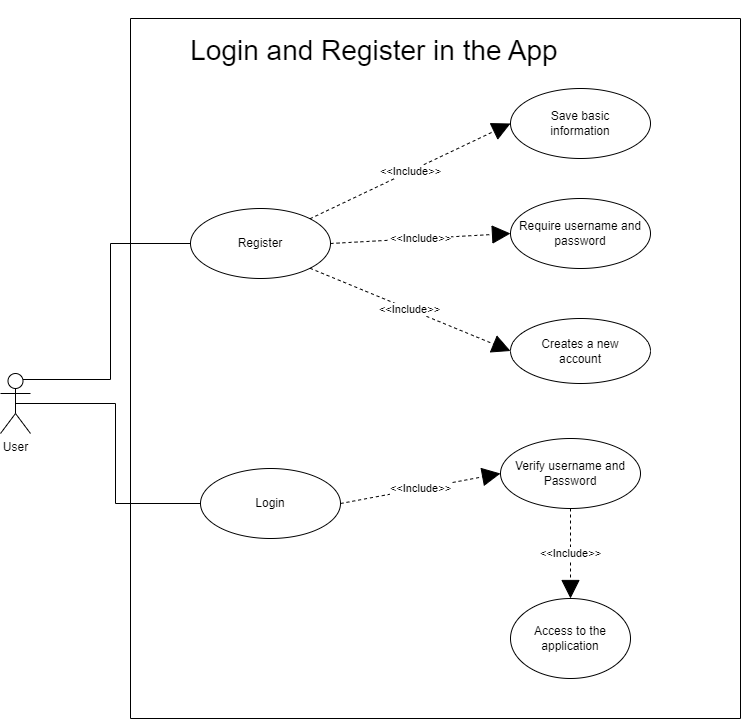

The diagram above was exported from draw.io. Its source (the exported page's mxGraphModel, read from the mxfile embedded in the PNG):
<mxGraphModel dx="1434" dy="796" grid="1" gridSize="10" guides="1" tooltips="1" connect="1" arrows="1" fold="1" page="1" pageScale="1" pageWidth="827" pageHeight="1169" math="0" shadow="0">
  <root>
    <mxCell id="0" />
    <mxCell id="1" parent="0" />
    <mxCell id="uCd6jd-vDIUQvIFsQC-q-23" style="edgeStyle=orthogonalEdgeStyle;rounded=0;orthogonalLoop=1;jettySize=auto;html=1;exitX=0.5;exitY=0.5;exitDx=0;exitDy=0;exitPerimeter=0;endArrow=none;endFill=0;entryX=0;entryY=0.5;entryDx=0;entryDy=0;" edge="1" parent="1" source="uCd6jd-vDIUQvIFsQC-q-1" target="uCd6jd-vDIUQvIFsQC-q-8">
      <mxGeometry relative="1" as="geometry" />
    </mxCell>
    <mxCell id="uCd6jd-vDIUQvIFsQC-q-25" style="edgeStyle=orthogonalEdgeStyle;rounded=0;orthogonalLoop=1;jettySize=auto;html=1;exitX=0.75;exitY=0.1;exitDx=0;exitDy=0;exitPerimeter=0;entryX=0;entryY=0.5;entryDx=0;entryDy=0;endArrow=none;endFill=0;" edge="1" parent="1" source="uCd6jd-vDIUQvIFsQC-q-1" target="uCd6jd-vDIUQvIFsQC-q-24">
      <mxGeometry relative="1" as="geometry" />
    </mxCell>
    <mxCell id="uCd6jd-vDIUQvIFsQC-q-1" value="User" style="shape=umlActor;verticalLabelPosition=bottom;verticalAlign=top;html=1;outlineConnect=0;" vertex="1" parent="1">
      <mxGeometry x="40" y="385" width="30" height="60" as="geometry" />
    </mxCell>
    <mxCell id="uCd6jd-vDIUQvIFsQC-q-16" value="" style="swimlane;startSize=0;" vertex="1" parent="1">
      <mxGeometry x="170" y="30" width="610" height="700" as="geometry">
        <mxRectangle x="160" y="10" width="50" height="40" as="alternateBounds" />
      </mxGeometry>
    </mxCell>
    <mxCell id="uCd6jd-vDIUQvIFsQC-q-17" value="&lt;font style=&quot;font-size: 28px;&quot;&gt;&lt;br&gt;&lt;div style=&quot;&quot;&gt;&lt;span style=&quot;background-color: initial;&quot;&gt;Login and Register in the App&lt;/span&gt;&lt;br&gt;&lt;/div&gt;&lt;/font&gt;" style="text;html=1;strokeColor=none;fillColor=none;align=center;verticalAlign=middle;whiteSpace=wrap;rounded=0;" vertex="1" parent="uCd6jd-vDIUQvIFsQC-q-16">
      <mxGeometry x="29" y="-10" width="430" height="50" as="geometry" />
    </mxCell>
    <mxCell id="uCd6jd-vDIUQvIFsQC-q-8" value="Login" style="ellipse;whiteSpace=wrap;html=1;" vertex="1" parent="uCd6jd-vDIUQvIFsQC-q-16">
      <mxGeometry x="70" y="450" width="140" height="70" as="geometry" />
    </mxCell>
    <mxCell id="uCd6jd-vDIUQvIFsQC-q-5" value="Access to the application" style="ellipse;whiteSpace=wrap;html=1;" vertex="1" parent="uCd6jd-vDIUQvIFsQC-q-16">
      <mxGeometry x="380" y="580" width="120" height="80" as="geometry" />
    </mxCell>
    <mxCell id="uCd6jd-vDIUQvIFsQC-q-10" value="Verify username and Password" style="ellipse;whiteSpace=wrap;html=1;" vertex="1" parent="uCd6jd-vDIUQvIFsQC-q-16">
      <mxGeometry x="370" y="420" width="140" height="70" as="geometry" />
    </mxCell>
    <mxCell id="uCd6jd-vDIUQvIFsQC-q-20" value="&amp;lt;&amp;lt;Include&amp;gt;&amp;gt;" style="endArrow=block;endSize=16;endFill=1;html=1;rounded=0;entryX=0;entryY=0.5;entryDx=0;entryDy=0;exitX=1;exitY=0.5;exitDx=0;exitDy=0;dashed=1;" edge="1" parent="uCd6jd-vDIUQvIFsQC-q-16" source="uCd6jd-vDIUQvIFsQC-q-8" target="uCd6jd-vDIUQvIFsQC-q-10">
      <mxGeometry width="160" relative="1" as="geometry">
        <mxPoint x="230" y="220" as="sourcePoint" />
        <mxPoint x="390" y="220" as="targetPoint" />
      </mxGeometry>
    </mxCell>
    <mxCell id="uCd6jd-vDIUQvIFsQC-q-21" value="&amp;lt;&amp;lt;Include&amp;gt;&amp;gt;" style="endArrow=block;endSize=16;endFill=1;html=1;rounded=0;entryX=0.5;entryY=0;entryDx=0;entryDy=0;exitX=0.5;exitY=1;exitDx=0;exitDy=0;dashed=1;" edge="1" parent="uCd6jd-vDIUQvIFsQC-q-16" source="uCd6jd-vDIUQvIFsQC-q-10" target="uCd6jd-vDIUQvIFsQC-q-5">
      <mxGeometry width="160" relative="1" as="geometry">
        <mxPoint x="250" y="290" as="sourcePoint" />
        <mxPoint x="420" y="220" as="targetPoint" />
      </mxGeometry>
    </mxCell>
    <mxCell id="uCd6jd-vDIUQvIFsQC-q-24" value="Register" style="ellipse;whiteSpace=wrap;html=1;" vertex="1" parent="uCd6jd-vDIUQvIFsQC-q-16">
      <mxGeometry x="60" y="190" width="140" height="70" as="geometry" />
    </mxCell>
    <mxCell id="uCd6jd-vDIUQvIFsQC-q-26" value="Save basic &lt;br&gt;information" style="ellipse;whiteSpace=wrap;html=1;" vertex="1" parent="uCd6jd-vDIUQvIFsQC-q-16">
      <mxGeometry x="380" y="70" width="140" height="70" as="geometry" />
    </mxCell>
    <mxCell id="uCd6jd-vDIUQvIFsQC-q-27" value="Require username and password" style="ellipse;whiteSpace=wrap;html=1;" vertex="1" parent="uCd6jd-vDIUQvIFsQC-q-16">
      <mxGeometry x="380" y="180" width="140" height="70" as="geometry" />
    </mxCell>
    <mxCell id="uCd6jd-vDIUQvIFsQC-q-28" value="Creates a new &lt;br&gt;account" style="ellipse;whiteSpace=wrap;html=1;" vertex="1" parent="uCd6jd-vDIUQvIFsQC-q-16">
      <mxGeometry x="380" y="300" width="140" height="65" as="geometry" />
    </mxCell>
    <mxCell id="uCd6jd-vDIUQvIFsQC-q-29" value="&amp;lt;&amp;lt;Include&amp;gt;&amp;gt;" style="endArrow=block;endSize=16;endFill=1;html=1;rounded=0;entryX=0;entryY=0.5;entryDx=0;entryDy=0;exitX=1;exitY=0;exitDx=0;exitDy=0;dashed=1;" edge="1" parent="uCd6jd-vDIUQvIFsQC-q-16" source="uCd6jd-vDIUQvIFsQC-q-24" target="uCd6jd-vDIUQvIFsQC-q-26">
      <mxGeometry width="160" relative="1" as="geometry">
        <mxPoint x="180" y="180" as="sourcePoint" />
        <mxPoint x="340" y="150" as="targetPoint" />
      </mxGeometry>
    </mxCell>
    <mxCell id="uCd6jd-vDIUQvIFsQC-q-30" value="&amp;lt;&amp;lt;Include&amp;gt;&amp;gt;" style="endArrow=block;endSize=16;endFill=1;html=1;rounded=0;entryX=0;entryY=0.5;entryDx=0;entryDy=0;exitX=1;exitY=1;exitDx=0;exitDy=0;dashed=1;" edge="1" parent="uCd6jd-vDIUQvIFsQC-q-16" source="uCd6jd-vDIUQvIFsQC-q-24" target="uCd6jd-vDIUQvIFsQC-q-28">
      <mxGeometry width="160" relative="1" as="geometry">
        <mxPoint x="180" y="280" as="sourcePoint" />
        <mxPoint x="340" y="250" as="targetPoint" />
      </mxGeometry>
    </mxCell>
    <mxCell id="uCd6jd-vDIUQvIFsQC-q-31" value="&amp;lt;&amp;lt;Include&amp;gt;&amp;gt;" style="endArrow=block;endSize=16;endFill=1;html=1;rounded=0;entryX=0;entryY=0.5;entryDx=0;entryDy=0;exitX=1;exitY=0.5;exitDx=0;exitDy=0;dashed=1;" edge="1" parent="uCd6jd-vDIUQvIFsQC-q-16" source="uCd6jd-vDIUQvIFsQC-q-24" target="uCd6jd-vDIUQvIFsQC-q-27">
      <mxGeometry width="160" relative="1" as="geometry">
        <mxPoint x="240" y="515" as="sourcePoint" />
        <mxPoint x="400" y="485" as="targetPoint" />
      </mxGeometry>
    </mxCell>
  </root>
</mxGraphModel>